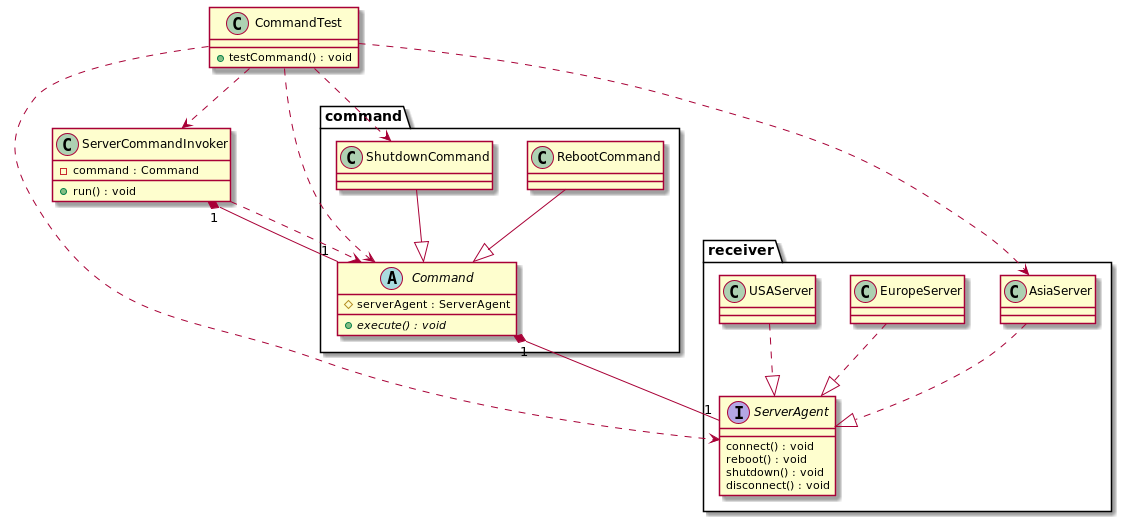

The diagram above was rendered by PlantUML. Its source (embedded in the PNG):
@startuml
package receiver {
    interface ServerAgent {
        connect() : void
        reboot() : void
        shutdown() : void
        disconnect() : void
    }

    class AsiaServer
    class EuropeServer
    class USAServer

    AsiaServer ..|> ServerAgent
    EuropeServer ..|> ServerAgent
    USAServer ..|> ServerAgent
}

package command {
    abstract class Command{
        # serverAgent : ServerAgent
        + {abstract} execute() : void
    }
    
    class RebootCommand 
    class ShutdownCommand
    
    RebootCommand --|> Command
    ShutdownCommand --|> Command
    Command "1"*--"1" ServerAgent
}

class ServerCommandInvoker{
    - command : Command
    + run() : void
}
class CommandTest {
    + testCommand() : void
}

ServerCommandInvoker "1"*--"1" Command
ServerCommandInvoker ..> Command

CommandTest ..> ServerAgent
CommandTest ..> AsiaServer
CommandTest ..> Command
CommandTest ..> ShutdownCommand
CommandTest ..> ServerCommandInvoker
@enduml